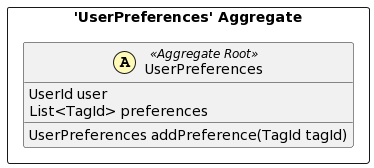

The diagram above was rendered by PlantUML. Its source (embedded in the PNG):
@startuml
skinparam componentStyle uml2

package "'UserPreferences' Aggregate" <<Rectangle>> {
	class UserPreferences <<(A,#fffab8) Aggregate Root>> {
		UserId user
		List<TagId> preferences
		UserPreferences addPreference(TagId tagId)
	}
}
@enduml